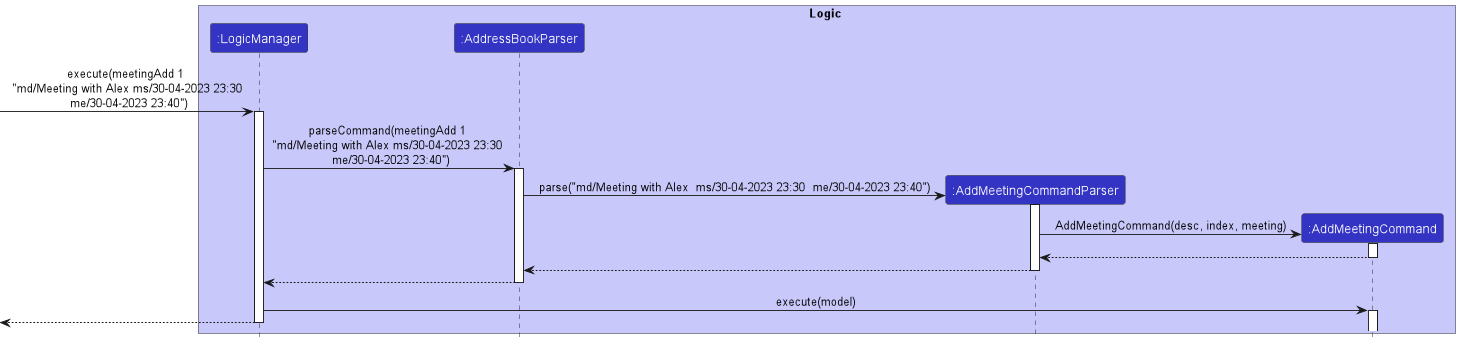

The diagram above was rendered by PlantUML. Its source (embedded in the PNG):
@startuml
!include style.puml

box Logic #C8C8FA
participant ":LogicManager" as LogicManager LOGIC_COLOR
participant ":AddressBookParser" as AddressBookParser LOGIC_COLOR
participant ":AddMeetingCommandParser" as AddMeetingCommandParser LOGIC_COLOR
participant ":AddMeetingCommand" as AddMeetingCommand LOGIC_COLOR
end box

[-> LogicManager : execute(meetingAdd 1 \n "md/Meeting with Alex ms/30-04-2023 23:30 \n me/30-04-2023 23:40")
activate LogicManager

LogicManager -> AddressBookParser : parseCommand(meetingAdd 1 \n"md/Meeting with Alex ms/30-04-2023 23:30 \n me/30-04-2023 23:40")
activate AddressBookParser

create AddMeetingCommandParser
AddressBookParser -> AddMeetingCommandParser : parse("md/Meeting with Alex  ms/30-04-2023 23:30  me/30-04-2023 23:40")
activate AddMeetingCommandParser

create AddMeetingCommand
AddMeetingCommandParser -> AddMeetingCommand : AddMeetingCommand(desc, index, meeting)
activate AddMeetingCommand

AddMeetingCommand --> AddMeetingCommandParser
deactivate AddMeetingCommand

AddMeetingCommandParser --> AddressBookParser
deactivate AddMeetingCommandParser

AddressBookParser --> LogicManager
deactivate AddressBookParser

LogicManager -> AddMeetingCommand : execute(model)
activate AddMeetingCommand

[<-- LogicManager
deactivate LogicManager
@enduml